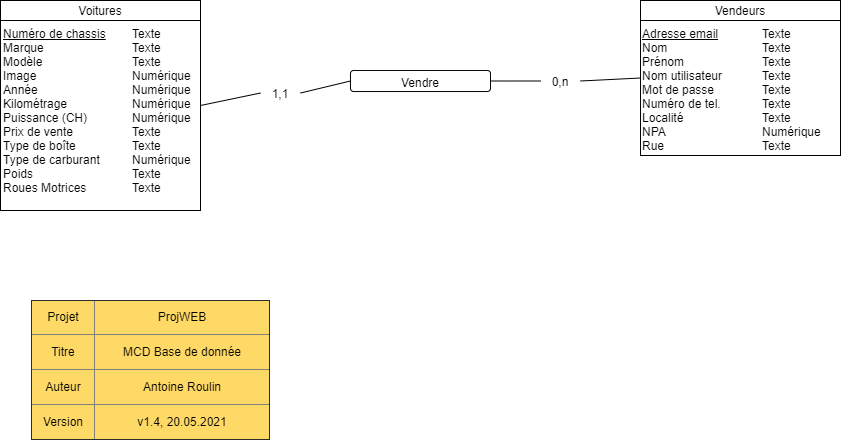

The diagram above was exported from draw.io. Its source (the exported page's mxGraphModel, read from the mxfile embedded in the PNG):
<mxGraphModel dx="1886" dy="818" grid="1" gridSize="10" guides="1" tooltips="1" connect="1" arrows="1" fold="1" page="1" pageScale="1" pageWidth="827" pageHeight="1169" math="0" shadow="0">
  <root>
    <mxCell id="0" />
    <mxCell id="1" parent="0" />
    <mxCell id="B-X4R5AWPxMzXD-QTe5f-1" value="&lt;div style=&quot;box-sizing: border-box ; width: 100% ; padding: 2px&quot;&gt;&lt;br&gt;&lt;/div&gt;" style="verticalAlign=top;align=center;overflow=fill;html=1;rounded=0;shadow=0;comic=0;labelBackgroundColor=none;strokeColor=#000000;strokeWidth=1;fillColor=#ffffff;fontFamily=Verdana;fontSize=12;fontColor=#000000;" parent="1" vertex="1">
      <mxGeometry x="280" y="40" width="200" height="210" as="geometry" />
    </mxCell>
    <mxCell id="B-X4R5AWPxMzXD-QTe5f-2" value="Voitures" style="rounded=0;whiteSpace=wrap;html=1;" parent="1" vertex="1">
      <mxGeometry x="280" y="40" width="200" height="20" as="geometry" />
    </mxCell>
    <mxCell id="B-X4R5AWPxMzXD-QTe5f-3" value="&lt;u&gt;Numéro de chassis&lt;br&gt;&lt;/u&gt;Marque&lt;br&gt;Modèle&lt;br&gt;Image&lt;br&gt;Année&lt;br&gt;Kilométrage&lt;br&gt;Puissance (CH)&lt;br&gt;Prix de vente&lt;br&gt;Type de boîte&lt;br&gt;Type de carburant&lt;br&gt;Poids&lt;br&gt;Roues Motrices" style="text;html=1;strokeColor=none;fillColor=none;align=left;verticalAlign=top;whiteSpace=wrap;rounded=0;" parent="1" vertex="1">
      <mxGeometry x="281" y="60" width="110" height="180" as="geometry" />
    </mxCell>
    <mxCell id="B-X4R5AWPxMzXD-QTe5f-4" value="Texte&lt;br&gt;Texte&lt;br&gt;Texte&lt;br&gt;Numérique&lt;br&gt;Numérique&lt;br&gt;Numérique&lt;br&gt;Numérique&lt;br&gt;Texte&lt;br&gt;Texte&lt;br&gt;Numérique&lt;br&gt;Texte&lt;br&gt;Texte" style="text;html=1;strokeColor=none;fillColor=none;align=left;verticalAlign=top;whiteSpace=wrap;rounded=0;" parent="1" vertex="1">
      <mxGeometry x="410" y="60" width="70" height="180" as="geometry" />
    </mxCell>
    <mxCell id="B-X4R5AWPxMzXD-QTe5f-5" value="&lt;div style=&quot;box-sizing: border-box ; width: 100% ; padding: 2px&quot;&gt;&lt;br&gt;&lt;/div&gt;" style="verticalAlign=top;align=center;overflow=fill;html=1;rounded=0;shadow=0;comic=0;labelBackgroundColor=none;strokeColor=#000000;strokeWidth=1;fillColor=#ffffff;fontFamily=Verdana;fontSize=12;fontColor=#000000;" parent="1" vertex="1">
      <mxGeometry x="920" y="40" width="200" height="155" as="geometry" />
    </mxCell>
    <mxCell id="B-X4R5AWPxMzXD-QTe5f-6" value="Vendeurs" style="rounded=0;whiteSpace=wrap;html=1;" parent="1" vertex="1">
      <mxGeometry x="920" y="40" width="200" height="20" as="geometry" />
    </mxCell>
    <mxCell id="B-X4R5AWPxMzXD-QTe5f-7" value="&lt;u&gt;Adresse email&lt;/u&gt;&lt;br&gt;Nom&lt;br&gt;Prénom&lt;br&gt;Nom utilisateur&lt;br&gt;Mot de passe&lt;br&gt;Numéro de tel.&lt;br&gt;Localité&lt;br&gt;NPA&lt;br&gt;Rue" style="text;html=1;strokeColor=none;fillColor=none;align=left;verticalAlign=top;whiteSpace=wrap;rounded=0;" parent="1" vertex="1">
      <mxGeometry x="920" y="60" width="100" height="110" as="geometry" />
    </mxCell>
    <mxCell id="B-X4R5AWPxMzXD-QTe5f-8" value="Texte&lt;br&gt;Texte&lt;br&gt;Texte&lt;br&gt;Texte&lt;br&gt;Texte&lt;br&gt;Texte&lt;br&gt;Texte&lt;br&gt;Numérique&lt;br&gt;Texte" style="text;html=1;strokeColor=none;fillColor=none;align=left;verticalAlign=top;whiteSpace=wrap;rounded=0;" parent="1" vertex="1">
      <mxGeometry x="1040" y="60" width="80" height="110" as="geometry" />
    </mxCell>
    <mxCell id="B-X4R5AWPxMzXD-QTe5f-9" value="" style="rounded=1;whiteSpace=wrap;html=1;" parent="1" vertex="1">
      <mxGeometry x="630" y="110" width="140" height="21" as="geometry" />
    </mxCell>
    <mxCell id="B-X4R5AWPxMzXD-QTe5f-10" value="Vendre" style="text;html=1;strokeColor=none;fillColor=none;align=center;verticalAlign=middle;whiteSpace=wrap;rounded=0;" parent="1" vertex="1">
      <mxGeometry x="640" y="112" width="120" height="20" as="geometry" />
    </mxCell>
    <mxCell id="B-X4R5AWPxMzXD-QTe5f-11" value="&lt;table border=&quot;1&quot; width=&quot;100%&quot; style=&quot;width: 100% ; height: 100% ; border-collapse: collapse&quot;&gt;&lt;tbody&gt;&lt;tr&gt;&lt;td align=&quot;center&quot;&gt;Projet&lt;/td&gt;&lt;td align=&quot;center&quot;&gt;ProjWEB&lt;/td&gt;&lt;/tr&gt;&lt;tr&gt;&lt;td align=&quot;center&quot;&gt;Titre&lt;/td&gt;&lt;td align=&quot;center&quot;&gt;MCD Base de donnée&lt;/td&gt;&lt;/tr&gt;&lt;tr&gt;&lt;td align=&quot;center&quot;&gt;Auteur&lt;/td&gt;&lt;td align=&quot;center&quot;&gt;Antoine Roulin&lt;/td&gt;&lt;/tr&gt;&lt;tr&gt;&lt;td style=&quot;text-align: center&quot;&gt;Version&lt;/td&gt;&lt;td style=&quot;text-align: center&quot;&gt;v1.4, 20.05.2021&lt;/td&gt;&lt;/tr&gt;&lt;/tbody&gt;&lt;/table&gt;" style="text;html=1;overflow=fill;labelBackgroundColor=#FFD966;" parent="1" vertex="1">
      <mxGeometry x="311" y="340" width="239" height="140" as="geometry" />
    </mxCell>
    <mxCell id="A4tUmaTfPm9jiRhfOiVk-1" value="" style="endArrow=none;html=1;exitX=1;exitY=0.5;exitDx=0;exitDy=0;entryX=0;entryY=0.5;entryDx=0;entryDy=0;startArrow=none;" parent="1" source="B-X4R5AWPxMzXD-QTe5f-12" target="B-X4R5AWPxMzXD-QTe5f-9" edge="1">
      <mxGeometry width="50" height="50" relative="1" as="geometry">
        <mxPoint x="630" y="240" as="sourcePoint" />
        <mxPoint x="700" y="170" as="targetPoint" />
      </mxGeometry>
    </mxCell>
    <mxCell id="B-X4R5AWPxMzXD-QTe5f-12" value="1,1" style="text;html=1;strokeColor=none;fillColor=none;align=center;verticalAlign=middle;whiteSpace=wrap;rounded=0;" parent="1" vertex="1">
      <mxGeometry x="540" y="120" width="40" height="25" as="geometry" />
    </mxCell>
    <mxCell id="A4tUmaTfPm9jiRhfOiVk-3" value="" style="endArrow=none;html=1;exitX=1;exitY=0.5;exitDx=0;exitDy=0;entryX=0;entryY=0.5;entryDx=0;entryDy=0;" parent="1" source="B-X4R5AWPxMzXD-QTe5f-1" target="B-X4R5AWPxMzXD-QTe5f-12" edge="1">
      <mxGeometry width="50" height="50" relative="1" as="geometry">
        <mxPoint x="480" y="145" as="sourcePoint" />
        <mxPoint x="630" y="120.5" as="targetPoint" />
      </mxGeometry>
    </mxCell>
    <mxCell id="A4tUmaTfPm9jiRhfOiVk-4" value="" style="endArrow=none;html=1;exitX=1;exitY=0.5;exitDx=0;exitDy=0;entryX=0;entryY=0.5;entryDx=0;entryDy=0;startArrow=none;" parent="1" source="B-X4R5AWPxMzXD-QTe5f-15" target="B-X4R5AWPxMzXD-QTe5f-5" edge="1">
      <mxGeometry width="50" height="50" relative="1" as="geometry">
        <mxPoint x="670" y="270" as="sourcePoint" />
        <mxPoint x="720" y="220" as="targetPoint" />
      </mxGeometry>
    </mxCell>
    <mxCell id="B-X4R5AWPxMzXD-QTe5f-15" value="0,n" style="text;html=1;strokeColor=none;fillColor=none;align=center;verticalAlign=middle;whiteSpace=wrap;rounded=0;" parent="1" vertex="1">
      <mxGeometry x="820" y="108" width="40" height="25" as="geometry" />
    </mxCell>
    <mxCell id="A4tUmaTfPm9jiRhfOiVk-5" value="" style="endArrow=none;html=1;exitX=1;exitY=0.5;exitDx=0;exitDy=0;entryX=0;entryY=0.5;entryDx=0;entryDy=0;" parent="1" source="B-X4R5AWPxMzXD-QTe5f-9" target="B-X4R5AWPxMzXD-QTe5f-15" edge="1">
      <mxGeometry width="50" height="50" relative="1" as="geometry">
        <mxPoint x="770" y="120.5" as="sourcePoint" />
        <mxPoint x="920" y="117.5" as="targetPoint" />
      </mxGeometry>
    </mxCell>
  </root>
</mxGraphModel>